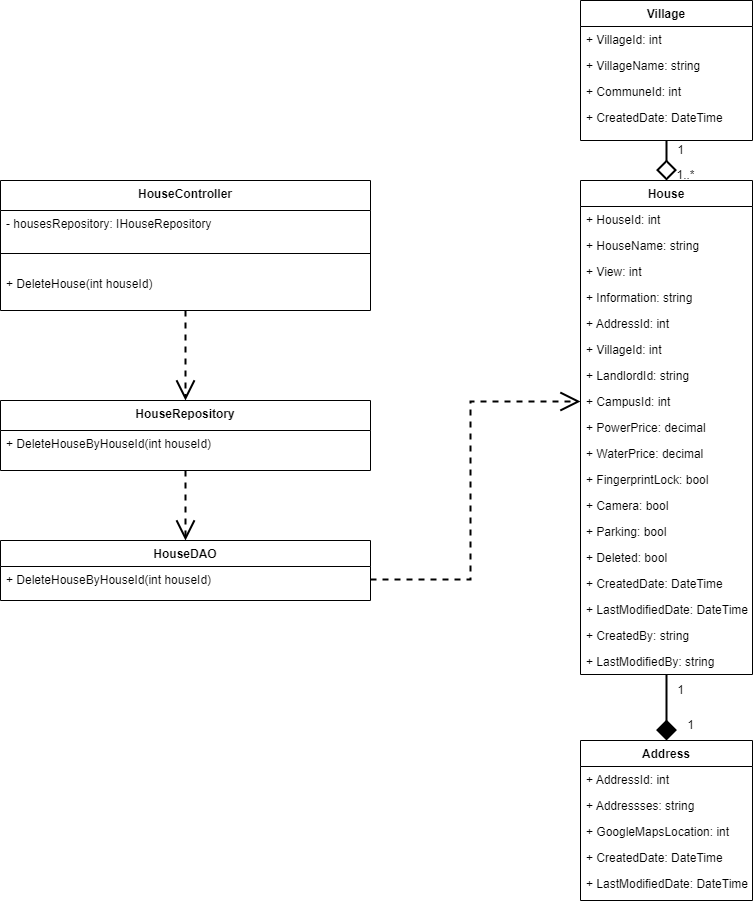

The diagram above was exported from draw.io. Its source (the exported page's mxGraphModel, read from the mxfile embedded in the PNG):
<mxGraphModel dx="1086" dy="3164" grid="1" gridSize="10" guides="1" tooltips="1" connect="1" arrows="1" fold="1" page="1" pageScale="1" pageWidth="827" pageHeight="1169" math="0" shadow="0">
  <root>
    <mxCell id="WIyWlLk6GJQsqaUBKTNV-0" />
    <mxCell id="WIyWlLk6GJQsqaUBKTNV-1" parent="WIyWlLk6GJQsqaUBKTNV-0" />
    <mxCell id="QPKVlkfBUYECvINKWHBp-0" style="edgeStyle=orthogonalEdgeStyle;rounded=0;orthogonalLoop=1;jettySize=auto;html=1;endArrow=diamond;endFill=1;strokeWidth=2;endSize=16;" edge="1" parent="WIyWlLk6GJQsqaUBKTNV-1" source="QPKVlkfBUYECvINKWHBp-1" target="QPKVlkfBUYECvINKWHBp-36">
      <mxGeometry relative="1" as="geometry" />
    </mxCell>
    <mxCell id="QPKVlkfBUYECvINKWHBp-1" value="House" style="swimlane;fontStyle=1;align=center;verticalAlign=top;childLayout=stackLayout;horizontal=1;startSize=26;horizontalStack=0;resizeParent=1;resizeLast=0;collapsible=1;marginBottom=0;rounded=0;shadow=0;strokeWidth=1;" vertex="1" parent="WIyWlLk6GJQsqaUBKTNV-1">
      <mxGeometry x="830" y="-1980" width="172" height="494" as="geometry">
        <mxRectangle x="508" y="120" width="160" height="26" as="alternateBounds" />
      </mxGeometry>
    </mxCell>
    <mxCell id="QPKVlkfBUYECvINKWHBp-2" value="+ HouseId: int" style="text;align=left;verticalAlign=top;spacingLeft=4;spacingRight=4;overflow=hidden;rotatable=0;points=[[0,0.5],[1,0.5]];portConstraint=eastwest;" vertex="1" parent="QPKVlkfBUYECvINKWHBp-1">
      <mxGeometry y="26" width="172" height="26" as="geometry" />
    </mxCell>
    <mxCell id="QPKVlkfBUYECvINKWHBp-3" value="+ HouseName: string" style="text;align=left;verticalAlign=top;spacingLeft=4;spacingRight=4;overflow=hidden;rotatable=0;points=[[0,0.5],[1,0.5]];portConstraint=eastwest;rounded=0;shadow=0;html=0;" vertex="1" parent="QPKVlkfBUYECvINKWHBp-1">
      <mxGeometry y="52" width="172" height="26" as="geometry" />
    </mxCell>
    <mxCell id="QPKVlkfBUYECvINKWHBp-4" value="+ View: int" style="text;align=left;verticalAlign=top;spacingLeft=4;spacingRight=4;overflow=hidden;rotatable=0;points=[[0,0.5],[1,0.5]];portConstraint=eastwest;rounded=0;shadow=0;html=0;" vertex="1" parent="QPKVlkfBUYECvINKWHBp-1">
      <mxGeometry y="78" width="172" height="26" as="geometry" />
    </mxCell>
    <mxCell id="QPKVlkfBUYECvINKWHBp-5" value="+ Information: string" style="text;align=left;verticalAlign=top;spacingLeft=4;spacingRight=4;overflow=hidden;rotatable=0;points=[[0,0.5],[1,0.5]];portConstraint=eastwest;rounded=0;shadow=0;html=0;" vertex="1" parent="QPKVlkfBUYECvINKWHBp-1">
      <mxGeometry y="104" width="172" height="26" as="geometry" />
    </mxCell>
    <mxCell id="QPKVlkfBUYECvINKWHBp-6" value="+ AddressId: int" style="text;align=left;verticalAlign=top;spacingLeft=4;spacingRight=4;overflow=hidden;rotatable=0;points=[[0,0.5],[1,0.5]];portConstraint=eastwest;rounded=0;shadow=0;html=0;" vertex="1" parent="QPKVlkfBUYECvINKWHBp-1">
      <mxGeometry y="130" width="172" height="26" as="geometry" />
    </mxCell>
    <mxCell id="QPKVlkfBUYECvINKWHBp-7" value="+ VillageId: int" style="text;align=left;verticalAlign=top;spacingLeft=4;spacingRight=4;overflow=hidden;rotatable=0;points=[[0,0.5],[1,0.5]];portConstraint=eastwest;rounded=0;shadow=0;html=0;" vertex="1" parent="QPKVlkfBUYECvINKWHBp-1">
      <mxGeometry y="156" width="172" height="26" as="geometry" />
    </mxCell>
    <mxCell id="QPKVlkfBUYECvINKWHBp-8" value="+ LandlordId: string" style="text;align=left;verticalAlign=top;spacingLeft=4;spacingRight=4;overflow=hidden;rotatable=0;points=[[0,0.5],[1,0.5]];portConstraint=eastwest;rounded=0;shadow=0;html=0;" vertex="1" parent="QPKVlkfBUYECvINKWHBp-1">
      <mxGeometry y="182" width="172" height="26" as="geometry" />
    </mxCell>
    <mxCell id="QPKVlkfBUYECvINKWHBp-9" value="+ CampusId: int" style="text;align=left;verticalAlign=top;spacingLeft=4;spacingRight=4;overflow=hidden;rotatable=0;points=[[0,0.5],[1,0.5]];portConstraint=eastwest;rounded=0;shadow=0;html=0;" vertex="1" parent="QPKVlkfBUYECvINKWHBp-1">
      <mxGeometry y="208" width="172" height="26" as="geometry" />
    </mxCell>
    <mxCell id="QPKVlkfBUYECvINKWHBp-10" value="+ PowerPrice: decimal" style="text;align=left;verticalAlign=top;spacingLeft=4;spacingRight=4;overflow=hidden;rotatable=0;points=[[0,0.5],[1,0.5]];portConstraint=eastwest;rounded=0;shadow=0;html=0;" vertex="1" parent="QPKVlkfBUYECvINKWHBp-1">
      <mxGeometry y="234" width="172" height="26" as="geometry" />
    </mxCell>
    <mxCell id="QPKVlkfBUYECvINKWHBp-11" value="+ WaterPrice: decimal" style="text;align=left;verticalAlign=top;spacingLeft=4;spacingRight=4;overflow=hidden;rotatable=0;points=[[0,0.5],[1,0.5]];portConstraint=eastwest;rounded=0;shadow=0;html=0;" vertex="1" parent="QPKVlkfBUYECvINKWHBp-1">
      <mxGeometry y="260" width="172" height="26" as="geometry" />
    </mxCell>
    <mxCell id="QPKVlkfBUYECvINKWHBp-12" value="+ FingerprintLock: bool" style="text;align=left;verticalAlign=top;spacingLeft=4;spacingRight=4;overflow=hidden;rotatable=0;points=[[0,0.5],[1,0.5]];portConstraint=eastwest;rounded=0;shadow=0;html=0;" vertex="1" parent="QPKVlkfBUYECvINKWHBp-1">
      <mxGeometry y="286" width="172" height="26" as="geometry" />
    </mxCell>
    <mxCell id="QPKVlkfBUYECvINKWHBp-13" value="+ Camera: bool" style="text;align=left;verticalAlign=top;spacingLeft=4;spacingRight=4;overflow=hidden;rotatable=0;points=[[0,0.5],[1,0.5]];portConstraint=eastwest;rounded=0;shadow=0;html=0;" vertex="1" parent="QPKVlkfBUYECvINKWHBp-1">
      <mxGeometry y="312" width="172" height="26" as="geometry" />
    </mxCell>
    <mxCell id="QPKVlkfBUYECvINKWHBp-14" value="+ Parking: bool" style="text;align=left;verticalAlign=top;spacingLeft=4;spacingRight=4;overflow=hidden;rotatable=0;points=[[0,0.5],[1,0.5]];portConstraint=eastwest;rounded=0;shadow=0;html=0;" vertex="1" parent="QPKVlkfBUYECvINKWHBp-1">
      <mxGeometry y="338" width="172" height="26" as="geometry" />
    </mxCell>
    <mxCell id="QPKVlkfBUYECvINKWHBp-15" value="+ Deleted: bool" style="text;align=left;verticalAlign=top;spacingLeft=4;spacingRight=4;overflow=hidden;rotatable=0;points=[[0,0.5],[1,0.5]];portConstraint=eastwest;rounded=0;shadow=0;html=0;" vertex="1" parent="QPKVlkfBUYECvINKWHBp-1">
      <mxGeometry y="364" width="172" height="26" as="geometry" />
    </mxCell>
    <mxCell id="QPKVlkfBUYECvINKWHBp-16" value="+ CreatedDate: DateTime" style="text;align=left;verticalAlign=top;spacingLeft=4;spacingRight=4;overflow=hidden;rotatable=0;points=[[0,0.5],[1,0.5]];portConstraint=eastwest;rounded=0;shadow=0;html=0;" vertex="1" parent="QPKVlkfBUYECvINKWHBp-1">
      <mxGeometry y="390" width="172" height="26" as="geometry" />
    </mxCell>
    <mxCell id="QPKVlkfBUYECvINKWHBp-17" value="+ LastModifiedDate: DateTime" style="text;align=left;verticalAlign=top;spacingLeft=4;spacingRight=4;overflow=hidden;rotatable=0;points=[[0,0.5],[1,0.5]];portConstraint=eastwest;rounded=0;shadow=0;html=0;" vertex="1" parent="QPKVlkfBUYECvINKWHBp-1">
      <mxGeometry y="416" width="172" height="26" as="geometry" />
    </mxCell>
    <mxCell id="QPKVlkfBUYECvINKWHBp-18" value="+ CreatedBy: string" style="text;align=left;verticalAlign=top;spacingLeft=4;spacingRight=4;overflow=hidden;rotatable=0;points=[[0,0.5],[1,0.5]];portConstraint=eastwest;rounded=0;shadow=0;html=0;" vertex="1" parent="QPKVlkfBUYECvINKWHBp-1">
      <mxGeometry y="442" width="172" height="26" as="geometry" />
    </mxCell>
    <mxCell id="QPKVlkfBUYECvINKWHBp-19" value="+ LastModifiedBy: string" style="text;align=left;verticalAlign=top;spacingLeft=4;spacingRight=4;overflow=hidden;rotatable=0;points=[[0,0.5],[1,0.5]];portConstraint=eastwest;rounded=0;shadow=0;html=0;" vertex="1" parent="QPKVlkfBUYECvINKWHBp-1">
      <mxGeometry y="468" width="172" height="26" as="geometry" />
    </mxCell>
    <mxCell id="QPKVlkfBUYECvINKWHBp-20" style="edgeStyle=orthogonalEdgeStyle;rounded=0;orthogonalLoop=1;jettySize=auto;html=1;entryX=0.5;entryY=0;entryDx=0;entryDy=0;endArrow=diamond;endFill=0;endSize=16;strokeWidth=2;" edge="1" parent="WIyWlLk6GJQsqaUBKTNV-1" source="QPKVlkfBUYECvINKWHBp-21" target="QPKVlkfBUYECvINKWHBp-1">
      <mxGeometry relative="1" as="geometry" />
    </mxCell>
    <mxCell id="QPKVlkfBUYECvINKWHBp-21" value="Village" style="swimlane;fontStyle=1;align=center;verticalAlign=top;childLayout=stackLayout;horizontal=1;startSize=26;horizontalStack=0;resizeParent=1;resizeLast=0;collapsible=1;marginBottom=0;rounded=0;shadow=0;strokeWidth=1;" vertex="1" parent="WIyWlLk6GJQsqaUBKTNV-1">
      <mxGeometry x="830" y="-2160" width="172" height="140" as="geometry">
        <mxRectangle x="508" y="120" width="160" height="26" as="alternateBounds" />
      </mxGeometry>
    </mxCell>
    <mxCell id="QPKVlkfBUYECvINKWHBp-22" value="+ VillageId: int" style="text;align=left;verticalAlign=top;spacingLeft=4;spacingRight=4;overflow=hidden;rotatable=0;points=[[0,0.5],[1,0.5]];portConstraint=eastwest;" vertex="1" parent="QPKVlkfBUYECvINKWHBp-21">
      <mxGeometry y="26" width="172" height="26" as="geometry" />
    </mxCell>
    <mxCell id="QPKVlkfBUYECvINKWHBp-23" value="+ VillageName: string" style="text;align=left;verticalAlign=top;spacingLeft=4;spacingRight=4;overflow=hidden;rotatable=0;points=[[0,0.5],[1,0.5]];portConstraint=eastwest;rounded=0;shadow=0;html=0;" vertex="1" parent="QPKVlkfBUYECvINKWHBp-21">
      <mxGeometry y="52" width="172" height="26" as="geometry" />
    </mxCell>
    <mxCell id="QPKVlkfBUYECvINKWHBp-24" value="+ CommuneId: int" style="text;align=left;verticalAlign=top;spacingLeft=4;spacingRight=4;overflow=hidden;rotatable=0;points=[[0,0.5],[1,0.5]];portConstraint=eastwest;" vertex="1" parent="QPKVlkfBUYECvINKWHBp-21">
      <mxGeometry y="78" width="172" height="26" as="geometry" />
    </mxCell>
    <mxCell id="QPKVlkfBUYECvINKWHBp-25" value="+ CreatedDate: DateTime" style="text;align=left;verticalAlign=top;spacingLeft=4;spacingRight=4;overflow=hidden;rotatable=0;points=[[0,0.5],[1,0.5]];portConstraint=eastwest;rounded=0;shadow=0;html=0;" vertex="1" parent="QPKVlkfBUYECvINKWHBp-21">
      <mxGeometry y="104" width="172" height="26" as="geometry" />
    </mxCell>
    <mxCell id="QPKVlkfBUYECvINKWHBp-26" style="edgeStyle=orthogonalEdgeStyle;rounded=0;orthogonalLoop=1;jettySize=auto;html=1;entryX=0.5;entryY=0;entryDx=0;entryDy=0;dashed=1;endArrow=open;endFill=0;strokeWidth=2;endSize=16;" edge="1" parent="WIyWlLk6GJQsqaUBKTNV-1" source="QPKVlkfBUYECvINKWHBp-27" target="QPKVlkfBUYECvINKWHBp-32">
      <mxGeometry relative="1" as="geometry" />
    </mxCell>
    <mxCell id="QPKVlkfBUYECvINKWHBp-27" value="HouseController" style="swimlane;fontStyle=1;align=center;verticalAlign=top;childLayout=stackLayout;horizontal=1;startSize=30;horizontalStack=0;resizeParent=1;resizeLast=0;collapsible=1;marginBottom=0;rounded=0;shadow=0;strokeWidth=1;" vertex="1" parent="WIyWlLk6GJQsqaUBKTNV-1">
      <mxGeometry x="250" y="-1980" width="370" height="130" as="geometry">
        <mxRectangle x="508" y="120" width="160" height="26" as="alternateBounds" />
      </mxGeometry>
    </mxCell>
    <mxCell id="QPKVlkfBUYECvINKWHBp-28" value="- housesRepository: IHouseRepository" style="text;align=left;verticalAlign=top;spacingLeft=4;spacingRight=4;overflow=hidden;rotatable=0;points=[[0,0.5],[1,0.5]];portConstraint=eastwest;rounded=0;shadow=0;html=0;" vertex="1" parent="QPKVlkfBUYECvINKWHBp-27">
      <mxGeometry y="30" width="370" height="26" as="geometry" />
    </mxCell>
    <mxCell id="QPKVlkfBUYECvINKWHBp-29" value="" style="line;html=1;strokeWidth=1;align=left;verticalAlign=middle;spacingTop=-1;spacingLeft=3;spacingRight=3;rotatable=0;labelPosition=right;points=[];portConstraint=eastwest;" vertex="1" parent="QPKVlkfBUYECvINKWHBp-27">
      <mxGeometry y="56" width="370" height="34" as="geometry" />
    </mxCell>
    <mxCell id="QPKVlkfBUYECvINKWHBp-30" value="+ DeleteHouse(int houseId)" style="text;align=left;verticalAlign=top;spacingLeft=4;spacingRight=4;overflow=hidden;rotatable=0;points=[[0,0.5],[1,0.5]];portConstraint=eastwest;rounded=0;shadow=0;html=0;" vertex="1" parent="QPKVlkfBUYECvINKWHBp-27">
      <mxGeometry y="90" width="370" height="26" as="geometry" />
    </mxCell>
    <mxCell id="QPKVlkfBUYECvINKWHBp-31" style="edgeStyle=orthogonalEdgeStyle;rounded=0;orthogonalLoop=1;jettySize=auto;html=1;entryX=0.5;entryY=0;entryDx=0;entryDy=0;endSize=16;dashed=1;endArrow=open;endFill=0;strokeWidth=2;" edge="1" parent="WIyWlLk6GJQsqaUBKTNV-1" source="QPKVlkfBUYECvINKWHBp-32" target="QPKVlkfBUYECvINKWHBp-34">
      <mxGeometry relative="1" as="geometry" />
    </mxCell>
    <mxCell id="QPKVlkfBUYECvINKWHBp-32" value="HouseRepository" style="swimlane;fontStyle=1;align=center;verticalAlign=top;childLayout=stackLayout;horizontal=1;startSize=30;horizontalStack=0;resizeParent=1;resizeLast=0;collapsible=1;marginBottom=0;rounded=0;shadow=0;strokeWidth=1;" vertex="1" parent="WIyWlLk6GJQsqaUBKTNV-1">
      <mxGeometry x="250" y="-1760" width="370" height="70" as="geometry">
        <mxRectangle x="508" y="120" width="160" height="26" as="alternateBounds" />
      </mxGeometry>
    </mxCell>
    <mxCell id="QPKVlkfBUYECvINKWHBp-33" value="+ DeleteHouseByHouseId(int houseId)" style="text;align=left;verticalAlign=top;spacingLeft=4;spacingRight=4;overflow=hidden;rotatable=0;points=[[0,0.5],[1,0.5]];portConstraint=eastwest;rounded=0;shadow=0;html=0;" vertex="1" parent="QPKVlkfBUYECvINKWHBp-32">
      <mxGeometry y="30" width="370" height="26" as="geometry" />
    </mxCell>
    <mxCell id="QPKVlkfBUYECvINKWHBp-34" value="HouseDAO" style="swimlane;fontStyle=1;align=center;verticalAlign=top;childLayout=stackLayout;horizontal=1;startSize=26;horizontalStack=0;resizeParent=1;resizeLast=0;collapsible=1;marginBottom=0;rounded=0;shadow=0;strokeWidth=1;" vertex="1" parent="WIyWlLk6GJQsqaUBKTNV-1">
      <mxGeometry x="250" y="-1620" width="370" height="60" as="geometry">
        <mxRectangle x="508" y="120" width="160" height="26" as="alternateBounds" />
      </mxGeometry>
    </mxCell>
    <mxCell id="QPKVlkfBUYECvINKWHBp-47" value="+ DeleteHouseByHouseId(int houseId)" style="text;align=left;verticalAlign=top;spacingLeft=4;spacingRight=4;overflow=hidden;rotatable=0;points=[[0,0.5],[1,0.5]];portConstraint=eastwest;rounded=0;shadow=0;html=0;" vertex="1" parent="QPKVlkfBUYECvINKWHBp-34">
      <mxGeometry y="26" width="370" height="26" as="geometry" />
    </mxCell>
    <mxCell id="QPKVlkfBUYECvINKWHBp-36" value="Address" style="swimlane;fontStyle=1;align=center;verticalAlign=top;childLayout=stackLayout;horizontal=1;startSize=26;horizontalStack=0;resizeParent=1;resizeLast=0;collapsible=1;marginBottom=0;rounded=0;shadow=0;strokeWidth=1;" vertex="1" parent="WIyWlLk6GJQsqaUBKTNV-1">
      <mxGeometry x="830" y="-1420" width="172" height="160" as="geometry">
        <mxRectangle x="508" y="120" width="160" height="26" as="alternateBounds" />
      </mxGeometry>
    </mxCell>
    <mxCell id="QPKVlkfBUYECvINKWHBp-37" value="+ AddressId: int" style="text;align=left;verticalAlign=top;spacingLeft=4;spacingRight=4;overflow=hidden;rotatable=0;points=[[0,0.5],[1,0.5]];portConstraint=eastwest;" vertex="1" parent="QPKVlkfBUYECvINKWHBp-36">
      <mxGeometry y="26" width="172" height="26" as="geometry" />
    </mxCell>
    <mxCell id="QPKVlkfBUYECvINKWHBp-38" value="+ Addressses: string" style="text;align=left;verticalAlign=top;spacingLeft=4;spacingRight=4;overflow=hidden;rotatable=0;points=[[0,0.5],[1,0.5]];portConstraint=eastwest;rounded=0;shadow=0;html=0;" vertex="1" parent="QPKVlkfBUYECvINKWHBp-36">
      <mxGeometry y="52" width="172" height="26" as="geometry" />
    </mxCell>
    <mxCell id="QPKVlkfBUYECvINKWHBp-39" value="+ GoogleMapsLocation: int" style="text;align=left;verticalAlign=top;spacingLeft=4;spacingRight=4;overflow=hidden;rotatable=0;points=[[0,0.5],[1,0.5]];portConstraint=eastwest;" vertex="1" parent="QPKVlkfBUYECvINKWHBp-36">
      <mxGeometry y="78" width="172" height="26" as="geometry" />
    </mxCell>
    <mxCell id="QPKVlkfBUYECvINKWHBp-40" value="+ CreatedDate: DateTime" style="text;align=left;verticalAlign=top;spacingLeft=4;spacingRight=4;overflow=hidden;rotatable=0;points=[[0,0.5],[1,0.5]];portConstraint=eastwest;rounded=0;shadow=0;html=0;" vertex="1" parent="QPKVlkfBUYECvINKWHBp-36">
      <mxGeometry y="104" width="172" height="26" as="geometry" />
    </mxCell>
    <mxCell id="QPKVlkfBUYECvINKWHBp-41" value="+ LastModifiedDate: DateTime" style="text;align=left;verticalAlign=top;spacingLeft=4;spacingRight=4;overflow=hidden;rotatable=0;points=[[0,0.5],[1,0.5]];portConstraint=eastwest;rounded=0;shadow=0;html=0;" vertex="1" parent="QPKVlkfBUYECvINKWHBp-36">
      <mxGeometry y="130" width="172" height="26" as="geometry" />
    </mxCell>
    <mxCell id="QPKVlkfBUYECvINKWHBp-42" style="edgeStyle=orthogonalEdgeStyle;rounded=0;orthogonalLoop=1;jettySize=auto;html=1;entryX=0;entryY=0.5;entryDx=0;entryDy=0;dashed=1;endArrow=open;endFill=0;strokeWidth=2;endSize=16;" edge="1" parent="WIyWlLk6GJQsqaUBKTNV-1" target="QPKVlkfBUYECvINKWHBp-9">
      <mxGeometry relative="1" as="geometry">
        <mxPoint x="620" y="-1581" as="sourcePoint" />
        <Array as="points">
          <mxPoint x="720" y="-1581" />
          <mxPoint x="720" y="-1759" />
        </Array>
      </mxGeometry>
    </mxCell>
    <mxCell id="QPKVlkfBUYECvINKWHBp-43" value="1" style="text;html=1;align=center;verticalAlign=middle;resizable=0;points=[];autosize=1;strokeColor=none;fillColor=none;" vertex="1" parent="WIyWlLk6GJQsqaUBKTNV-1">
      <mxGeometry x="915" y="-2025" width="30" height="30" as="geometry" />
    </mxCell>
    <mxCell id="QPKVlkfBUYECvINKWHBp-44" value="1..*" style="text;html=1;align=center;verticalAlign=middle;resizable=0;points=[];autosize=1;strokeColor=none;fillColor=none;" vertex="1" parent="WIyWlLk6GJQsqaUBKTNV-1">
      <mxGeometry x="915" y="-2000" width="40" height="30" as="geometry" />
    </mxCell>
    <mxCell id="QPKVlkfBUYECvINKWHBp-45" value="1" style="text;html=1;align=center;verticalAlign=middle;resizable=0;points=[];autosize=1;strokeColor=none;fillColor=none;" vertex="1" parent="WIyWlLk6GJQsqaUBKTNV-1">
      <mxGeometry x="915" y="-1485" width="30" height="30" as="geometry" />
    </mxCell>
    <mxCell id="QPKVlkfBUYECvINKWHBp-46" value="1" style="text;html=1;align=center;verticalAlign=middle;resizable=0;points=[];autosize=1;strokeColor=none;fillColor=none;" vertex="1" parent="WIyWlLk6GJQsqaUBKTNV-1">
      <mxGeometry x="925" y="-1450" width="30" height="30" as="geometry" />
    </mxCell>
  </root>
</mxGraphModel>